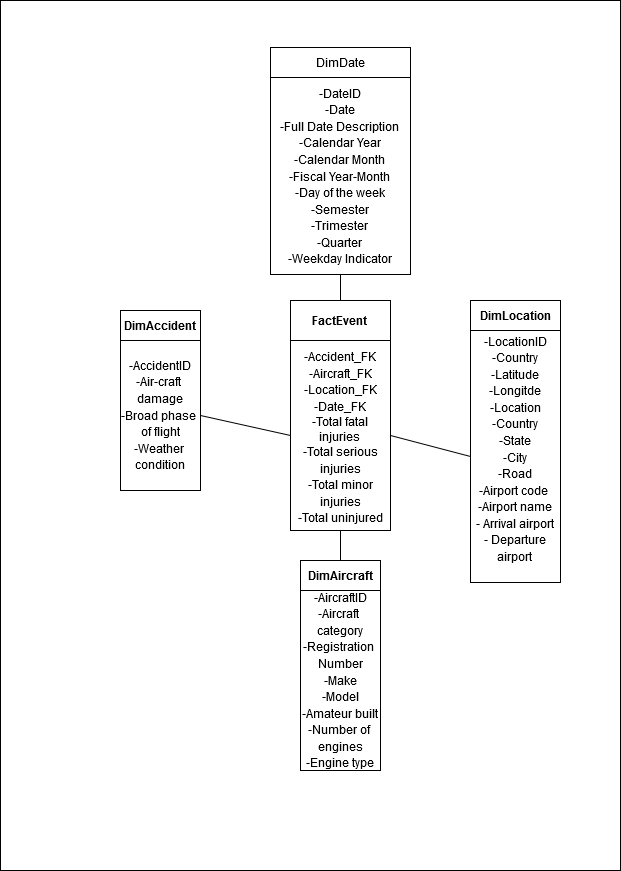

The diagram above was exported from draw.io. Its source (the exported page's mxGraphModel, read from the mxfile embedded in the PNG):
<mxGraphModel dx="868" dy="1579" grid="1" gridSize="10" guides="1" tooltips="1" connect="1" arrows="1" fold="1" page="1" pageScale="1" pageWidth="850" pageHeight="1100" math="0" shadow="0">
  <root>
    <mxCell id="0" />
    <mxCell id="1" parent="0" />
    <mxCell id="w0RkRDb1ZQBiT74LNWDM-1" value="" style="rounded=0;whiteSpace=wrap;html=1;" parent="1" vertex="1">
      <mxGeometry x="110" y="-122" width="620" height="870" as="geometry" />
    </mxCell>
    <mxCell id="-uKqFPbgLte2t_NpMPTE-1" value="&lt;font style=&quot;font-size: 12px&quot;&gt;&lt;br&gt;&lt;/font&gt;&lt;span id=&quot;docs-internal-guid-3e7b07ef-7fff-fd48-ca19-65921978681e&quot;&gt;&lt;p dir=&quot;ltr&quot; style=&quot;line-height: 1.38 ; margin-top: 0pt ; margin-bottom: 0pt&quot;&gt;&lt;span style=&quot;font-family: &amp;#34;arial&amp;#34; ; background-color: transparent ; vertical-align: baseline ; white-space: pre-wrap&quot;&gt;&lt;font style=&quot;font-size: 12px&quot;&gt;-DateID&lt;/font&gt;&lt;/span&gt;&lt;/p&gt;&lt;p dir=&quot;ltr&quot; style=&quot;line-height: 1.38 ; margin-top: 0pt ; margin-bottom: 0pt&quot;&gt;&lt;span style=&quot;font-family: &amp;#34;arial&amp;#34; ; background-color: transparent ; vertical-align: baseline ; white-space: pre-wrap&quot;&gt;&lt;font style=&quot;font-size: 12px&quot;&gt;-Date&lt;/font&gt;&lt;/span&gt;&lt;/p&gt;&lt;p dir=&quot;ltr&quot; style=&quot;line-height: 1.38 ; margin-top: 0pt ; margin-bottom: 0pt&quot;&gt;&lt;span style=&quot;font-family: &amp;#34;arial&amp;#34; ; background-color: transparent ; vertical-align: baseline ; white-space: pre-wrap&quot;&gt;&lt;font style=&quot;font-size: 12px&quot;&gt;-Full Date Description&lt;br&gt;&lt;/font&gt;&lt;/span&gt;&lt;/p&gt;&lt;p dir=&quot;ltr&quot; style=&quot;line-height: 1.38 ; margin-top: 0pt ; margin-bottom: 0pt&quot;&gt;&lt;span style=&quot;font-family: &amp;#34;arial&amp;#34; ; background-color: transparent ; vertical-align: baseline ; white-space: pre-wrap&quot;&gt;&lt;font style=&quot;font-size: 12px&quot;&gt;-Calendar Year&lt;/font&gt;&lt;/span&gt;&lt;/p&gt;&lt;p dir=&quot;ltr&quot; style=&quot;line-height: 1.38 ; margin-top: 0pt ; margin-bottom: 0pt&quot;&gt;&lt;span style=&quot;font-family: &amp;#34;arial&amp;#34; ; background-color: transparent ; vertical-align: baseline ; white-space: pre-wrap&quot;&gt;&lt;font style=&quot;font-size: 12px&quot;&gt;-Calendar Month&lt;/font&gt;&lt;/span&gt;&lt;/p&gt;&lt;p dir=&quot;ltr&quot; style=&quot;line-height: 1.38 ; margin-top: 0pt ; margin-bottom: 0pt&quot;&gt;&lt;span style=&quot;font-family: &amp;#34;arial&amp;#34; ; background-color: transparent ; vertical-align: baseline ; white-space: pre-wrap&quot;&gt;&lt;font style=&quot;font-size: 12px&quot;&gt;-Fiscal Year-Month&lt;br&gt;&lt;/font&gt;&lt;/span&gt;&lt;/p&gt;&lt;p dir=&quot;ltr&quot; style=&quot;line-height: 1.38 ; margin-top: 0pt ; margin-bottom: 0pt&quot;&gt;&lt;span style=&quot;font-family: &amp;#34;arial&amp;#34; ; background-color: transparent ; vertical-align: baseline ; white-space: pre-wrap&quot;&gt;&lt;font style=&quot;font-size: 12px&quot;&gt;-Day of the week&lt;/font&gt;&lt;/span&gt;&lt;/p&gt;&lt;p dir=&quot;ltr&quot; style=&quot;line-height: 1.38 ; margin-top: 0pt ; margin-bottom: 0pt&quot;&gt;&lt;span style=&quot;font-family: &amp;#34;arial&amp;#34; ; background-color: transparent ; vertical-align: baseline ; white-space: pre-wrap&quot;&gt;&lt;font style=&quot;font-size: 12px&quot;&gt;-Semester&lt;/font&gt;&lt;/span&gt;&lt;/p&gt;&lt;p dir=&quot;ltr&quot; style=&quot;line-height: 1.38 ; margin-top: 0pt ; margin-bottom: 0pt&quot;&gt;&lt;span style=&quot;font-family: &amp;#34;arial&amp;#34; ; background-color: transparent ; vertical-align: baseline ; white-space: pre-wrap&quot;&gt;&lt;font style=&quot;font-size: 12px&quot;&gt;-Trimester&lt;/font&gt;&lt;/span&gt;&lt;/p&gt;&lt;p dir=&quot;ltr&quot; style=&quot;line-height: 1.38 ; margin-top: 0pt ; margin-bottom: 0pt&quot;&gt;&lt;span style=&quot;font-family: &amp;#34;arial&amp;#34; ; background-color: transparent ; vertical-align: baseline ; white-space: pre-wrap&quot;&gt;&lt;font style=&quot;font-size: 12px&quot;&gt;-Quarter&lt;br&gt;&lt;/font&gt;&lt;/span&gt;&lt;/p&gt;&lt;p dir=&quot;ltr&quot; style=&quot;line-height: 1.38 ; margin-top: 0pt ; margin-bottom: 0pt&quot;&gt;&lt;span style=&quot;font-family: &amp;#34;arial&amp;#34; ; background-color: transparent ; vertical-align: baseline ; white-space: pre-wrap&quot;&gt;&lt;font style=&quot;font-size: 12px&quot;&gt;-Weekday Indicator&lt;/font&gt;&lt;/span&gt;&lt;/p&gt;&lt;div&gt;&lt;span style=&quot;font-family: &amp;#34;arial&amp;#34; ; background-color: transparent ; vertical-align: baseline ; white-space: pre-wrap&quot;&gt;&lt;br&gt;&lt;/span&gt;&lt;/div&gt;&lt;/span&gt;" style="rounded=0;whiteSpace=wrap;html=1;" parent="1" vertex="1">
      <mxGeometry x="380" y="-45" width="140" height="197" as="geometry" />
    </mxCell>
    <mxCell id="-uKqFPbgLte2t_NpMPTE-4" value="DimDate" style="rounded=0;whiteSpace=wrap;html=1;" parent="1" vertex="1">
      <mxGeometry x="380" y="-75" width="140" height="30" as="geometry" />
    </mxCell>
    <mxCell id="-uKqFPbgLte2t_NpMPTE-5" value="&lt;span id=&quot;docs-internal-guid-ebb45b3d-7fff-40dd-38ed-c939205b4335&quot;&gt;&lt;p dir=&quot;ltr&quot; style=&quot;line-height: 1.38 ; margin-top: 0pt ; margin-bottom: 0pt&quot;&gt;&lt;span style=&quot;font-family: &amp;#34;arial&amp;#34; ; vertical-align: baseline&quot;&gt;&lt;br&gt;&lt;/span&gt;&lt;/p&gt;&lt;p dir=&quot;ltr&quot; style=&quot;line-height: 1.38 ; margin-top: 0pt ; margin-bottom: 0pt&quot;&gt;&lt;span style=&quot;font-family: &amp;#34;arial&amp;#34; ; vertical-align: baseline&quot;&gt;&lt;br&gt;&lt;/span&gt;&lt;/p&gt;&lt;p dir=&quot;ltr&quot; style=&quot;line-height: 1.38 ; margin-top: 0pt ; margin-bottom: 0pt&quot;&gt;&lt;span style=&quot;font-family: &amp;#34;arial&amp;#34; ; vertical-align: baseline&quot;&gt;-LocationID&lt;/span&gt;&lt;/p&gt;&lt;p dir=&quot;ltr&quot; style=&quot;line-height: 1.38 ; margin-top: 0pt ; margin-bottom: 0pt&quot;&gt;&lt;font face=&quot;arial&quot;&gt;&lt;span&gt;-Country&lt;/span&gt;&lt;/font&gt;&lt;/p&gt;&lt;p dir=&quot;ltr&quot; style=&quot;line-height: 1.38 ; margin-top: 0pt ; margin-bottom: 0pt&quot;&gt;&lt;font face=&quot;arial&quot;&gt;&lt;span&gt;-Latitude&lt;/span&gt;&lt;/font&gt;&lt;/p&gt;&lt;p dir=&quot;ltr&quot; style=&quot;line-height: 1.38 ; margin-top: 0pt ; margin-bottom: 0pt&quot;&gt;&lt;font face=&quot;arial&quot;&gt;&lt;span&gt;-Longitde&lt;/span&gt;&lt;/font&gt;&lt;/p&gt;&lt;p dir=&quot;ltr&quot; style=&quot;line-height: 1.38 ; margin-top: 0pt ; margin-bottom: 0pt&quot;&gt;&lt;span style=&quot;font-family: &amp;#34;arial&amp;#34; ; vertical-align: baseline&quot;&gt;-Location&lt;/span&gt;&lt;/p&gt;&lt;p dir=&quot;ltr&quot; style=&quot;line-height: 1.38 ; margin-top: 0pt ; margin-bottom: 0pt&quot;&gt;&lt;span style=&quot;font-family: &amp;#34;arial&amp;#34; ; vertical-align: baseline&quot;&gt;-Country&lt;/span&gt;&lt;/p&gt;&lt;p dir=&quot;ltr&quot; style=&quot;line-height: 1.38 ; margin-top: 0pt ; margin-bottom: 0pt&quot;&gt;&lt;span style=&quot;font-family: &amp;#34;arial&amp;#34; ; vertical-align: baseline&quot;&gt;-State&lt;/span&gt;&lt;/p&gt;&lt;p dir=&quot;ltr&quot; style=&quot;line-height: 1.38 ; margin-top: 0pt ; margin-bottom: 0pt&quot;&gt;&lt;span style=&quot;font-family: &amp;#34;arial&amp;#34; ; vertical-align: baseline&quot;&gt;-City&lt;/span&gt;&lt;/p&gt;&lt;p dir=&quot;ltr&quot; style=&quot;line-height: 1.38 ; margin-top: 0pt ; margin-bottom: 0pt&quot;&gt;&lt;span style=&quot;font-family: &amp;#34;arial&amp;#34; ; vertical-align: baseline&quot;&gt;-Road&lt;br&gt;&lt;/span&gt;&lt;/p&gt;&lt;p dir=&quot;ltr&quot; style=&quot;line-height: 1.38 ; margin-top: 0pt ; margin-bottom: 0pt&quot;&gt;&lt;span style=&quot;font-family: &amp;#34;arial&amp;#34; ; vertical-align: baseline&quot;&gt;-Airport code&amp;nbsp;&lt;/span&gt;&lt;/p&gt;&lt;p dir=&quot;ltr&quot; style=&quot;line-height: 1.38 ; margin-top: 0pt ; margin-bottom: 0pt&quot;&gt;&lt;span style=&quot;font-family: &amp;#34;arial&amp;#34; ; vertical-align: baseline&quot;&gt;-Airport name&lt;/span&gt;&lt;/p&gt;&lt;p dir=&quot;ltr&quot; style=&quot;line-height: 1.38 ; margin-top: 0pt ; margin-bottom: 0pt&quot;&gt;&lt;span style=&quot;font-family: &amp;#34;arial&amp;#34; ; vertical-align: baseline&quot;&gt;- Arrival airport&lt;/span&gt;&lt;/p&gt;&lt;p dir=&quot;ltr&quot; style=&quot;line-height: 1.38 ; margin-top: 0pt ; margin-bottom: 0pt&quot;&gt;&lt;span style=&quot;font-family: &amp;#34;arial&amp;#34; ; vertical-align: baseline&quot;&gt;- Departure airport&lt;br&gt;&lt;br&gt;&lt;br&gt;&lt;/span&gt;&lt;/p&gt;&lt;div&gt;&lt;span style=&quot;font-family: &amp;#34;arial&amp;#34; ; vertical-align: baseline&quot;&gt;&lt;br&gt;&lt;/span&gt;&lt;/div&gt;&lt;/span&gt;" style="rounded=0;whiteSpace=wrap;html=1;" parent="1" vertex="1">
      <mxGeometry x="580" y="208" width="90" height="252" as="geometry" />
    </mxCell>
    <mxCell id="-uKqFPbgLte2t_NpMPTE-6" value="&lt;b&gt;DimLocation&lt;/b&gt;" style="rounded=0;whiteSpace=wrap;html=1;" parent="1" vertex="1">
      <mxGeometry x="580" y="178" width="90" height="30" as="geometry" />
    </mxCell>
    <mxCell id="-uKqFPbgLte2t_NpMPTE-7" value="&lt;span id=&quot;docs-internal-guid-ebb45b3d-7fff-40dd-38ed-c939205b4335&quot;&gt;&lt;p dir=&quot;ltr&quot; style=&quot;line-height: 1.38 ; margin-top: 0pt ; margin-bottom: 0pt&quot;&gt;&lt;span style=&quot;font-family: &amp;#34;arial&amp;#34; ; color: rgb(0 , 0 , 0) ; background-color: transparent ; font-weight: 400 ; font-style: normal ; font-variant: normal ; text-decoration: none ; vertical-align: baseline ; white-space: pre-wrap&quot;&gt;-AccidentID&lt;/span&gt;&lt;/p&gt;&lt;p dir=&quot;ltr&quot; style=&quot;line-height: 1.38 ; margin-top: 0pt ; margin-bottom: 0pt&quot;&gt;&lt;font face=&quot;arial&quot;&gt;&lt;span style=&quot;white-space: pre-wrap&quot;&gt;-Air-craft damage&lt;/span&gt;&lt;/font&gt;&lt;/p&gt;&lt;p dir=&quot;ltr&quot; style=&quot;line-height: 1.38 ; margin-top: 0pt ; margin-bottom: 0pt&quot;&gt;&lt;font face=&quot;arial&quot;&gt;&lt;span style=&quot;white-space: pre-wrap&quot;&gt;-Broad phase of flight&lt;/span&gt;&lt;/font&gt;&lt;/p&gt;&lt;p dir=&quot;ltr&quot; style=&quot;line-height: 1.38 ; margin-top: 0pt ; margin-bottom: 0pt&quot;&gt;&lt;font face=&quot;arial&quot;&gt;&lt;span style=&quot;white-space: pre-wrap&quot;&gt;-Weather condition&lt;/span&gt;&lt;/font&gt;&lt;/p&gt;&lt;/span&gt;" style="rounded=0;whiteSpace=wrap;html=1;" parent="1" vertex="1">
      <mxGeometry x="230" y="218" width="80" height="150" as="geometry" />
    </mxCell>
    <mxCell id="-uKqFPbgLte2t_NpMPTE-8" value="&lt;b&gt;DimAccident&lt;/b&gt;" style="rounded=0;whiteSpace=wrap;html=1;" parent="1" vertex="1">
      <mxGeometry x="230" y="188" width="80" height="30" as="geometry" />
    </mxCell>
    <mxCell id="-uKqFPbgLte2t_NpMPTE-9" value="&lt;span id=&quot;docs-internal-guid-ebb45b3d-7fff-40dd-38ed-c939205b4335&quot;&gt;&lt;p dir=&quot;ltr&quot; style=&quot;line-height: 1.38 ; margin-top: 0pt ; margin-bottom: 0pt&quot;&gt;&lt;span style=&quot;font-family: &amp;#34;arial&amp;#34; ; color: rgb(0 , 0 , 0) ; background-color: transparent ; font-weight: 400 ; font-style: normal ; font-variant: normal ; text-decoration: none ; vertical-align: baseline ; white-space: pre-wrap&quot;&gt;-AircraftID&lt;/span&gt;&lt;/p&gt;&lt;p dir=&quot;ltr&quot; style=&quot;line-height: 1.38 ; margin-top: 0pt ; margin-bottom: 0pt&quot;&gt;&lt;span style=&quot;font-family: &amp;#34;arial&amp;#34; ; color: rgb(0 , 0 , 0) ; background-color: transparent ; font-weight: 400 ; font-style: normal ; font-variant: normal ; text-decoration: none ; vertical-align: baseline ; white-space: pre-wrap&quot;&gt;-Aircraft category&lt;/span&gt;&lt;/p&gt;&lt;p dir=&quot;ltr&quot; style=&quot;line-height: 1.38 ; margin-top: 0pt ; margin-bottom: 0pt&quot;&gt;&lt;span style=&quot;font-family: &amp;#34;arial&amp;#34; ; color: rgb(0 , 0 , 0) ; background-color: transparent ; font-weight: 400 ; font-style: normal ; font-variant: normal ; text-decoration: none ; vertical-align: baseline ; white-space: pre-wrap&quot;&gt;-Registration Number&lt;/span&gt;&lt;/p&gt;&lt;p dir=&quot;ltr&quot; style=&quot;line-height: 1.38 ; margin-top: 0pt ; margin-bottom: 0pt&quot;&gt;&lt;span style=&quot;font-family: &amp;#34;arial&amp;#34; ; color: rgb(0 , 0 , 0) ; background-color: transparent ; font-weight: 400 ; font-style: normal ; font-variant: normal ; text-decoration: none ; vertical-align: baseline ; white-space: pre-wrap&quot;&gt;-Make&lt;/span&gt;&lt;/p&gt;&lt;p dir=&quot;ltr&quot; style=&quot;line-height: 1.38 ; margin-top: 0pt ; margin-bottom: 0pt&quot;&gt;&lt;span style=&quot;font-family: &amp;#34;arial&amp;#34; ; color: rgb(0 , 0 , 0) ; background-color: transparent ; font-weight: 400 ; font-style: normal ; font-variant: normal ; text-decoration: none ; vertical-align: baseline ; white-space: pre-wrap&quot;&gt;-Model&lt;/span&gt;&lt;/p&gt;&lt;p dir=&quot;ltr&quot; style=&quot;line-height: 1.38 ; margin-top: 0pt ; margin-bottom: 0pt&quot;&gt;&lt;span style=&quot;font-family: &amp;#34;arial&amp;#34; ; color: rgb(0 , 0 , 0) ; background-color: transparent ; font-weight: 400 ; font-style: normal ; font-variant: normal ; text-decoration: none ; vertical-align: baseline ; white-space: pre-wrap&quot;&gt;-Amateur built&lt;/span&gt;&lt;/p&gt;&lt;p dir=&quot;ltr&quot; style=&quot;line-height: 1.38 ; margin-top: 0pt ; margin-bottom: 0pt&quot;&gt;&lt;span style=&quot;font-family: &amp;#34;arial&amp;#34; ; color: rgb(0 , 0 , 0) ; background-color: transparent ; font-weight: 400 ; font-style: normal ; font-variant: normal ; text-decoration: none ; vertical-align: baseline ; white-space: pre-wrap&quot;&gt;-Number of engines&lt;/span&gt;&lt;/p&gt;&lt;p dir=&quot;ltr&quot; style=&quot;line-height: 1.38 ; margin-top: 0pt ; margin-bottom: 0pt&quot;&gt;&lt;span id=&quot;docs-internal-guid-25173d4d-7fff-a698-2a76-bb902b58ad86&quot;&gt;&lt;/span&gt;&lt;/p&gt;&lt;p dir=&quot;ltr&quot; style=&quot;line-height: 1.38 ; margin-top: 0pt ; margin-bottom: 0pt&quot;&gt;&lt;span style=&quot;font-family: &amp;#34;arial&amp;#34; ; color: rgb(0 , 0 , 0) ; background-color: transparent ; font-weight: 400 ; font-style: normal ; font-variant: normal ; text-decoration: none ; vertical-align: baseline ; white-space: pre-wrap&quot;&gt;-Engine type&lt;/span&gt;&lt;/p&gt;&lt;/span&gt;" style="rounded=0;whiteSpace=wrap;html=1;" parent="1" vertex="1">
      <mxGeometry x="410" y="468" width="80" height="180" as="geometry" />
    </mxCell>
    <mxCell id="-uKqFPbgLte2t_NpMPTE-10" value="&lt;b&gt;DimAircraft&lt;/b&gt;" style="rounded=0;whiteSpace=wrap;html=1;" parent="1" vertex="1">
      <mxGeometry x="410" y="438" width="80" height="30" as="geometry" />
    </mxCell>
    <mxCell id="-uKqFPbgLte2t_NpMPTE-11" value="&lt;span id=&quot;docs-internal-guid-3a758f6f-7fff-c451-b960-b3f07cbdc377&quot;&gt;&lt;p dir=&quot;ltr&quot; style=&quot;line-height: 1.38 ; margin-top: 0pt ; margin-bottom: 0pt&quot;&gt;&lt;span&gt;&lt;span id=&quot;docs-internal-guid-3a758f6f-7fff-c451-b960-b3f07cbdc377&quot;&gt;&lt;/span&gt;&lt;/span&gt;&lt;/p&gt;&lt;p dir=&quot;ltr&quot; style=&quot;line-height: 1.38 ; margin-top: 0pt ; margin-bottom: 0pt&quot;&gt;&lt;font face=&quot;arial&quot;&gt;&lt;span&gt;&lt;br&gt;&lt;/span&gt;&lt;/font&gt;&lt;/p&gt;&lt;p dir=&quot;ltr&quot; style=&quot;line-height: 1.38 ; margin-top: 0pt ; margin-bottom: 0pt&quot;&gt;&lt;font face=&quot;arial&quot;&gt;&lt;span&gt;-Accident_FK&lt;/span&gt;&lt;/font&gt;&lt;/p&gt;&lt;p dir=&quot;ltr&quot; style=&quot;line-height: 1.38 ; margin-top: 0pt ; margin-bottom: 0pt&quot;&gt;&lt;font face=&quot;arial&quot;&gt;&lt;span&gt;-Aircraft_FK&lt;/span&gt;&lt;/font&gt;&lt;/p&gt;&lt;p dir=&quot;ltr&quot; style=&quot;line-height: 1.38 ; margin-top: 0pt ; margin-bottom: 0pt&quot;&gt;&lt;font face=&quot;arial&quot;&gt;&lt;span&gt;-Location_FK&lt;/span&gt;&lt;/font&gt;&lt;/p&gt;&lt;p dir=&quot;ltr&quot; style=&quot;line-height: 1.38 ; margin-top: 0pt ; margin-bottom: 0pt&quot;&gt;&lt;font face=&quot;arial&quot;&gt;&lt;span&gt;-Date_FK&lt;/span&gt;&lt;/font&gt;&lt;/p&gt;&lt;/span&gt;-Total fatal injuries &lt;br&gt;&lt;p dir=&quot;ltr&quot; style=&quot;line-height: 1.38 ; margin-top: 0pt ; margin-bottom: 0pt&quot;&gt;&lt;font face=&quot;arial&quot;&gt;&lt;span&gt;-Total serious injuries&lt;/span&gt;&lt;/font&gt;&lt;/p&gt;&lt;p dir=&quot;ltr&quot; style=&quot;line-height: 1.38 ; margin-top: 0pt ; margin-bottom: 0pt&quot;&gt;&lt;font face=&quot;arial&quot;&gt;&lt;span&gt;-Total minor injuries&lt;/span&gt;&lt;/font&gt;&lt;/p&gt;&lt;p dir=&quot;ltr&quot; style=&quot;line-height: 1.38 ; margin-top: 0pt ; margin-bottom: 0pt&quot;&gt;&lt;font face=&quot;arial&quot;&gt;&lt;span&gt;-Total uninjured&lt;/span&gt;&lt;/font&gt;&lt;/p&gt;&lt;p&gt;&lt;/p&gt;" style="rounded=0;whiteSpace=wrap;html=1;fontFamily=arial;" parent="1" vertex="1">
      <mxGeometry x="400" y="218" width="100" height="190" as="geometry" />
    </mxCell>
    <mxCell id="-uKqFPbgLte2t_NpMPTE-12" value="&lt;b&gt;FactEvent&lt;br&gt;&lt;/b&gt;" style="rounded=0;whiteSpace=wrap;html=1;" parent="1" vertex="1">
      <mxGeometry x="400" y="178" width="100" height="40" as="geometry" />
    </mxCell>
    <mxCell id="-uKqFPbgLte2t_NpMPTE-15" value="" style="endArrow=none;html=1;entryX=0;entryY=0.5;entryDx=0;entryDy=0;exitX=1;exitY=0.5;exitDx=0;exitDy=0;" parent="1" source="-uKqFPbgLte2t_NpMPTE-7" target="-uKqFPbgLte2t_NpMPTE-11" edge="1">
      <mxGeometry width="50" height="50" relative="1" as="geometry">
        <mxPoint x="400" y="358" as="sourcePoint" />
        <mxPoint x="450" y="308" as="targetPoint" />
      </mxGeometry>
    </mxCell>
    <mxCell id="-uKqFPbgLte2t_NpMPTE-16" value="" style="endArrow=none;html=1;entryX=0.5;entryY=1;entryDx=0;entryDy=0;" parent="1" source="-uKqFPbgLte2t_NpMPTE-12" target="-uKqFPbgLte2t_NpMPTE-1" edge="1">
      <mxGeometry width="50" height="50" relative="1" as="geometry">
        <mxPoint x="350" y="190" as="sourcePoint" />
        <mxPoint x="400" y="140" as="targetPoint" />
      </mxGeometry>
    </mxCell>
    <mxCell id="-uKqFPbgLte2t_NpMPTE-17" value="" style="endArrow=none;html=1;entryX=0;entryY=0.5;entryDx=0;entryDy=0;exitX=1;exitY=0.5;exitDx=0;exitDy=0;" parent="1" source="-uKqFPbgLte2t_NpMPTE-11" target="-uKqFPbgLte2t_NpMPTE-5" edge="1">
      <mxGeometry width="50" height="50" relative="1" as="geometry">
        <mxPoint x="520" y="408" as="sourcePoint" />
        <mxPoint x="570" y="358" as="targetPoint" />
      </mxGeometry>
    </mxCell>
    <mxCell id="-uKqFPbgLte2t_NpMPTE-18" value="" style="endArrow=none;html=1;entryX=0.5;entryY=1;entryDx=0;entryDy=0;exitX=0.5;exitY=0;exitDx=0;exitDy=0;" parent="1" source="-uKqFPbgLte2t_NpMPTE-10" target="-uKqFPbgLte2t_NpMPTE-11" edge="1">
      <mxGeometry width="50" height="50" relative="1" as="geometry">
        <mxPoint x="400" y="358" as="sourcePoint" />
        <mxPoint x="450" y="308" as="targetPoint" />
      </mxGeometry>
    </mxCell>
  </root>
</mxGraphModel>